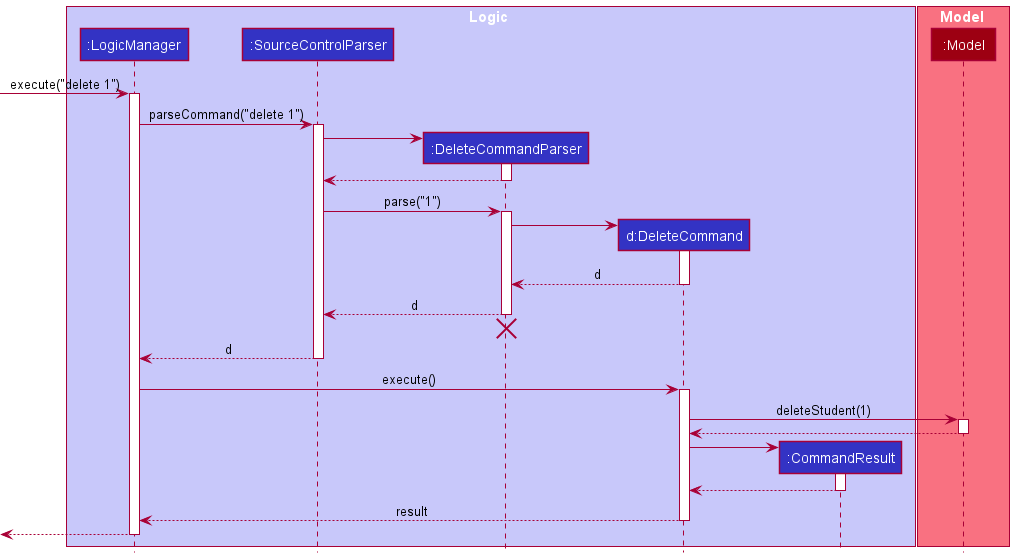

The diagram above was rendered by PlantUML. Its source (embedded in the PNG):
@startuml
!include style.puml

box Logic LOGIC_COLOR_T1
participant ":LogicManager" as LogicManager LOGIC_COLOR
participant ":SourceControlParser" as SourceControlParser LOGIC_COLOR
participant ":DeleteCommandParser" as DeleteCommandParser LOGIC_COLOR
participant "d:DeleteCommand" as DeleteCommand LOGIC_COLOR
participant ":CommandResult" as CommandResult LOGIC_COLOR
end box

box Model MODEL_COLOR_T1
participant ":Model" as Model MODEL_COLOR
end box

[-> LogicManager : execute("delete 1")
activate LogicManager

LogicManager -> SourceControlParser : parseCommand("delete 1")
activate SourceControlParser

create DeleteCommandParser
SourceControlParser -> DeleteCommandParser
activate DeleteCommandParser

DeleteCommandParser --> SourceControlParser
deactivate DeleteCommandParser

SourceControlParser -> DeleteCommandParser : parse("1")
activate DeleteCommandParser

create DeleteCommand
DeleteCommandParser -> DeleteCommand
activate DeleteCommand

DeleteCommand --> DeleteCommandParser : d
deactivate DeleteCommand

DeleteCommandParser --> SourceControlParser : d
deactivate DeleteCommandParser
'Hidden arrow to position the destroy marker below the end of the activation bar.
DeleteCommandParser -[hidden]-> SourceControlParser
destroy DeleteCommandParser

SourceControlParser --> LogicManager : d
deactivate SourceControlParser

LogicManager -> DeleteCommand : execute()
activate DeleteCommand

DeleteCommand -> Model : deleteStudent(1)
activate Model

Model --> DeleteCommand
deactivate Model

create CommandResult
DeleteCommand -> CommandResult
activate CommandResult

CommandResult --> DeleteCommand
deactivate CommandResult

DeleteCommand --> LogicManager : result
deactivate DeleteCommand

[<--LogicManager
deactivate LogicManager
@enduml